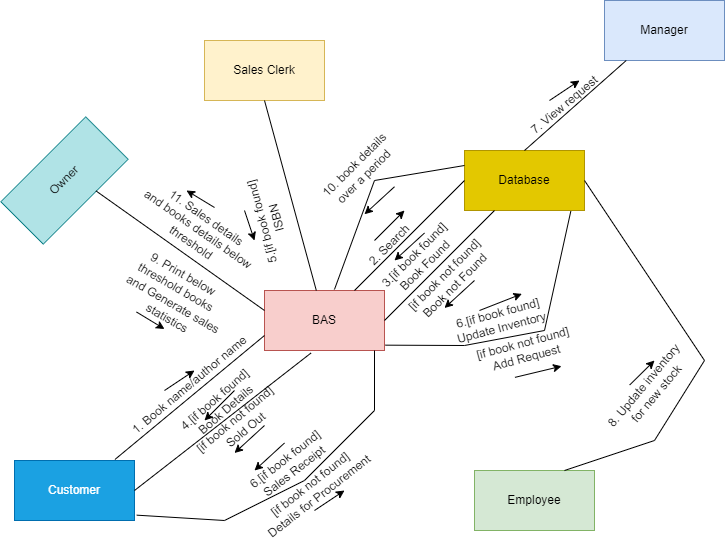

The diagram above was exported from draw.io. Its source (the exported page's mxGraphModel, read from the mxfile embedded in the PNG):
<mxGraphModel dx="1050" dy="483" grid="1" gridSize="10" guides="1" tooltips="1" connect="1" arrows="1" fold="1" page="1" pageScale="1" pageWidth="850" pageHeight="1100" math="0" shadow="0">
  <root>
    <mxCell id="0" />
    <mxCell id="1" parent="0" />
    <mxCell id="ZAXy6uebdNU5sBTjl48m-1" value="Customer" style="rounded=0;whiteSpace=wrap;html=1;fillColor=#1ba1e2;fontColor=#ffffff;strokeColor=#006EAF;" parent="1" vertex="1">
      <mxGeometry x="90" y="660" width="120" height="60" as="geometry" />
    </mxCell>
    <mxCell id="ZAXy6uebdNU5sBTjl48m-2" value="BAS" style="rounded=0;whiteSpace=wrap;html=1;fillColor=#f8cecc;strokeColor=#b85450;" parent="1" vertex="1">
      <mxGeometry x="340" y="490" width="120" height="60" as="geometry" />
    </mxCell>
    <mxCell id="ZAXy6uebdNU5sBTjl48m-3" value="Database" style="rounded=0;whiteSpace=wrap;html=1;fillColor=#e3c800;fontColor=#000000;strokeColor=#B09500;" parent="1" vertex="1">
      <mxGeometry x="540" y="350" width="120" height="60" as="geometry" />
    </mxCell>
    <mxCell id="ZAXy6uebdNU5sBTjl48m-4" value="Owner" style="rounded=0;whiteSpace=wrap;html=1;rotation=-45;fillColor=#b0e3e6;strokeColor=#0e8088;" parent="1" vertex="1">
      <mxGeometry x="80" y="350" width="120" height="60" as="geometry" />
    </mxCell>
    <mxCell id="ZAXy6uebdNU5sBTjl48m-5" value="Employee" style="rounded=0;whiteSpace=wrap;html=1;fillColor=#d5e8d4;strokeColor=#82b366;" parent="1" vertex="1">
      <mxGeometry x="550" y="670" width="120" height="60" as="geometry" />
    </mxCell>
    <mxCell id="ZAXy6uebdNU5sBTjl48m-6" value="Sales Clerk" style="rounded=0;whiteSpace=wrap;html=1;fillColor=#fff2cc;strokeColor=#d6b656;" parent="1" vertex="1">
      <mxGeometry x="280" y="240" width="120" height="60" as="geometry" />
    </mxCell>
    <mxCell id="ZAXy6uebdNU5sBTjl48m-7" value="Manager" style="rounded=0;whiteSpace=wrap;html=1;fillColor=#dae8fc;strokeColor=#6c8ebf;" parent="1" vertex="1">
      <mxGeometry x="680" y="200" width="120" height="60" as="geometry" />
    </mxCell>
    <mxCell id="ZAXy6uebdNU5sBTjl48m-17" value="1.&amp;nbsp;Book name/author name&lt;br&gt;" style="text;html=1;align=center;verticalAlign=middle;resizable=0;points=[];autosize=1;strokeColor=none;fillColor=none;rotation=-40;" parent="1" vertex="1">
      <mxGeometry x="180" y="570" width="170" height="30" as="geometry" />
    </mxCell>
    <mxCell id="ZAXy6uebdNU5sBTjl48m-18" value="2. Search" style="text;html=1;align=center;verticalAlign=middle;resizable=0;points=[];autosize=1;strokeColor=none;fillColor=none;rotation=-45;" parent="1" vertex="1">
      <mxGeometry x="430" y="430" width="70" height="30" as="geometry" />
    </mxCell>
    <mxCell id="ZAXy6uebdNU5sBTjl48m-19" value="3.[if book found]&lt;br&gt;Book Found" style="text;html=1;align=center;verticalAlign=middle;resizable=0;points=[];autosize=1;strokeColor=none;fillColor=none;rotation=-45;" parent="1" vertex="1">
      <mxGeometry x="440" y="440" width="110" height="40" as="geometry" />
    </mxCell>
    <mxCell id="ZAXy6uebdNU5sBTjl48m-21" value="4.[if book found]&lt;br&gt;&amp;nbsp;Book Details" style="text;html=1;align=center;verticalAlign=middle;resizable=0;points=[];autosize=1;strokeColor=none;fillColor=none;rotation=-41;" parent="1" vertex="1">
      <mxGeometry x="240" y="585" width="110" height="40" as="geometry" />
    </mxCell>
    <mxCell id="ZAXy6uebdNU5sBTjl48m-22" value="5.[if book found]&lt;br&gt;ISBN" style="text;html=1;align=center;verticalAlign=middle;resizable=0;points=[];autosize=1;strokeColor=none;fillColor=none;rotation=-105;" parent="1" vertex="1">
      <mxGeometry x="290" y="400" width="110" height="40" as="geometry" />
    </mxCell>
    <mxCell id="ZAXy6uebdNU5sBTjl48m-24" value="6.[if book found]&lt;br&gt;Update Inventory" style="text;html=1;align=center;verticalAlign=middle;resizable=0;points=[];autosize=1;strokeColor=none;fillColor=none;rotation=-15;" parent="1" vertex="1">
      <mxGeometry x="520" y="500" width="110" height="40" as="geometry" />
    </mxCell>
    <mxCell id="ZAXy6uebdNU5sBTjl48m-27" value="6.[if book found]&lt;br&gt;Sales Receipt" style="text;html=1;align=center;verticalAlign=middle;resizable=0;points=[];autosize=1;strokeColor=none;fillColor=none;rotation=-38;" parent="1" vertex="1">
      <mxGeometry x="310" y="645" width="110" height="40" as="geometry" />
    </mxCell>
    <mxCell id="ZAXy6uebdNU5sBTjl48m-29" value="" style="endArrow=none;html=1;rounded=0;exitX=0.837;exitY=-0.017;exitDx=0;exitDy=0;exitPerimeter=0;entryX=0;entryY=0.75;entryDx=0;entryDy=0;" parent="1" source="ZAXy6uebdNU5sBTjl48m-1" target="ZAXy6uebdNU5sBTjl48m-2" edge="1">
      <mxGeometry width="50" height="50" relative="1" as="geometry">
        <mxPoint x="430" y="650" as="sourcePoint" />
        <mxPoint x="480" y="600" as="targetPoint" />
      </mxGeometry>
    </mxCell>
    <mxCell id="ZAXy6uebdNU5sBTjl48m-30" value="" style="endArrow=none;html=1;rounded=0;entryX=0.387;entryY=1.043;entryDx=0;entryDy=0;exitX=1;exitY=0.5;exitDx=0;exitDy=0;entryPerimeter=0;" parent="1" source="ZAXy6uebdNU5sBTjl48m-1" target="ZAXy6uebdNU5sBTjl48m-2" edge="1">
      <mxGeometry width="50" height="50" relative="1" as="geometry">
        <mxPoint x="210" y="675" as="sourcePoint" />
        <mxPoint x="480" y="600" as="targetPoint" />
      </mxGeometry>
    </mxCell>
    <mxCell id="ZAXy6uebdNU5sBTjl48m-31" value="" style="endArrow=none;html=1;rounded=0;exitX=1.019;exitY=0.911;exitDx=0;exitDy=0;exitPerimeter=0;" parent="1" source="ZAXy6uebdNU5sBTjl48m-1" edge="1">
      <mxGeometry width="50" height="50" relative="1" as="geometry">
        <mxPoint x="250" y="770" as="sourcePoint" />
        <mxPoint x="450" y="550" as="targetPoint" />
        <Array as="points">
          <mxPoint x="300" y="720" />
          <mxPoint x="380" y="680" />
          <mxPoint x="450" y="610" />
        </Array>
      </mxGeometry>
    </mxCell>
    <mxCell id="ZAXy6uebdNU5sBTjl48m-32" value="" style="endArrow=classic;html=1;rounded=0;" parent="1" edge="1">
      <mxGeometry width="50" height="50" relative="1" as="geometry">
        <mxPoint x="240" y="590" as="sourcePoint" />
        <mxPoint x="270" y="570" as="targetPoint" />
      </mxGeometry>
    </mxCell>
    <mxCell id="ZAXy6uebdNU5sBTjl48m-33" value="" style="endArrow=none;html=1;rounded=0;exitX=0.75;exitY=0;exitDx=0;exitDy=0;entryX=0;entryY=0.5;entryDx=0;entryDy=0;" parent="1" source="ZAXy6uebdNU5sBTjl48m-2" target="ZAXy6uebdNU5sBTjl48m-3" edge="1">
      <mxGeometry width="50" height="50" relative="1" as="geometry">
        <mxPoint x="430" y="450" as="sourcePoint" />
        <mxPoint x="480" y="400" as="targetPoint" />
      </mxGeometry>
    </mxCell>
    <mxCell id="ZAXy6uebdNU5sBTjl48m-34" value="" style="endArrow=none;html=1;rounded=0;entryX=0.25;entryY=1;entryDx=0;entryDy=0;exitX=1;exitY=0.5;exitDx=0;exitDy=0;" parent="1" source="ZAXy6uebdNU5sBTjl48m-2" target="ZAXy6uebdNU5sBTjl48m-3" edge="1">
      <mxGeometry width="50" height="50" relative="1" as="geometry">
        <mxPoint x="470" y="500" as="sourcePoint" />
        <mxPoint x="520" y="450" as="targetPoint" />
      </mxGeometry>
    </mxCell>
    <mxCell id="ZAXy6uebdNU5sBTjl48m-35" value="" style="endArrow=none;html=1;rounded=0;exitX=1.008;exitY=0.911;exitDx=0;exitDy=0;entryX=0.886;entryY=1.011;entryDx=0;entryDy=0;entryPerimeter=0;exitPerimeter=0;" parent="1" source="ZAXy6uebdNU5sBTjl48m-2" target="ZAXy6uebdNU5sBTjl48m-3" edge="1">
      <mxGeometry width="50" height="50" relative="1" as="geometry">
        <mxPoint x="550" y="650" as="sourcePoint" />
        <mxPoint x="650" y="420" as="targetPoint" />
        <Array as="points">
          <mxPoint x="540" y="545" />
          <mxPoint x="620" y="530" />
        </Array>
      </mxGeometry>
    </mxCell>
    <mxCell id="ZAXy6uebdNU5sBTjl48m-37" value="" style="endArrow=none;html=1;rounded=0;entryX=0.5;entryY=1;entryDx=0;entryDy=0;" parent="1" source="ZAXy6uebdNU5sBTjl48m-2" target="ZAXy6uebdNU5sBTjl48m-6" edge="1">
      <mxGeometry width="50" height="50" relative="1" as="geometry">
        <mxPoint x="430" y="450" as="sourcePoint" />
        <mxPoint x="480" y="400" as="targetPoint" />
      </mxGeometry>
    </mxCell>
    <mxCell id="ZAXy6uebdNU5sBTjl48m-38" value="[if book not found]&lt;br&gt;Book not Found" style="text;html=1;align=center;verticalAlign=middle;resizable=0;points=[];autosize=1;strokeColor=none;fillColor=none;rotation=-45;" parent="1" vertex="1">
      <mxGeometry x="465" y="460" width="120" height="40" as="geometry" />
    </mxCell>
    <mxCell id="ZAXy6uebdNU5sBTjl48m-39" value="[if book not found]&lt;br&gt;&amp;nbsp;Sold Out" style="text;html=1;align=center;verticalAlign=middle;resizable=0;points=[];autosize=1;strokeColor=none;fillColor=none;rotation=320;" parent="1" vertex="1">
      <mxGeometry x="255" y="605" width="120" height="40" as="geometry" />
    </mxCell>
    <mxCell id="ZAXy6uebdNU5sBTjl48m-40" value="[if book not found]&lt;br&gt;Details for Procurement" style="text;html=1;align=center;verticalAlign=middle;resizable=0;points=[];autosize=1;strokeColor=none;fillColor=none;rotation=-38;" parent="1" vertex="1">
      <mxGeometry x="315" y="670" width="150" height="40" as="geometry" />
    </mxCell>
    <mxCell id="ZAXy6uebdNU5sBTjl48m-41" value="[if book not found]&lt;br&gt;Add Request" style="text;html=1;align=center;verticalAlign=middle;resizable=0;points=[];autosize=1;strokeColor=none;fillColor=none;rotation=-15;" parent="1" vertex="1">
      <mxGeometry x="540" y="530" width="120" height="40" as="geometry" />
    </mxCell>
    <mxCell id="ZAXy6uebdNU5sBTjl48m-53" value="" style="endArrow=none;html=1;rounded=0;entryX=0.181;entryY=1;entryDx=0;entryDy=0;entryPerimeter=0;exitX=0.5;exitY=0;exitDx=0;exitDy=0;" parent="1" source="ZAXy6uebdNU5sBTjl48m-3" target="ZAXy6uebdNU5sBTjl48m-7" edge="1">
      <mxGeometry width="50" height="50" relative="1" as="geometry">
        <mxPoint x="470" y="430" as="sourcePoint" />
        <mxPoint x="520" y="380" as="targetPoint" />
      </mxGeometry>
    </mxCell>
    <mxCell id="ZAXy6uebdNU5sBTjl48m-55" value="7. View request" style="text;html=1;align=center;verticalAlign=middle;resizable=0;points=[];autosize=1;strokeColor=none;fillColor=none;rotation=-40;" parent="1" vertex="1">
      <mxGeometry x="585" y="290" width="110" height="30" as="geometry" />
    </mxCell>
    <mxCell id="ZAXy6uebdNU5sBTjl48m-58" value="" style="endArrow=none;html=1;rounded=0;exitX=0.75;exitY=0;exitDx=0;exitDy=0;entryX=1;entryY=0.5;entryDx=0;entryDy=0;" parent="1" source="ZAXy6uebdNU5sBTjl48m-5" target="ZAXy6uebdNU5sBTjl48m-3" edge="1">
      <mxGeometry width="50" height="50" relative="1" as="geometry">
        <mxPoint x="470" y="600" as="sourcePoint" />
        <mxPoint x="520" y="550" as="targetPoint" />
        <Array as="points">
          <mxPoint x="730" y="640" />
          <mxPoint x="780" y="560" />
        </Array>
      </mxGeometry>
    </mxCell>
    <mxCell id="ZAXy6uebdNU5sBTjl48m-59" value="8. Update inventory&lt;br&gt;&amp;nbsp;for new stock" style="text;html=1;align=center;verticalAlign=middle;resizable=0;points=[];autosize=1;strokeColor=none;fillColor=none;rotation=-50;" parent="1" vertex="1">
      <mxGeometry x="660" y="570" width="130" height="40" as="geometry" />
    </mxCell>
    <mxCell id="ZAXy6uebdNU5sBTjl48m-61" value="and Generate sales&lt;br&gt;&amp;nbsp;statistics" style="text;html=1;align=center;verticalAlign=middle;resizable=0;points=[];autosize=1;strokeColor=none;fillColor=none;rotation=30;" parent="1" vertex="1">
      <mxGeometry x="180" y="490" width="130" height="40" as="geometry" />
    </mxCell>
    <mxCell id="ZAXy6uebdNU5sBTjl48m-63" value="" style="endArrow=none;html=1;rounded=0;entryX=0.624;entryY=0.991;entryDx=0;entryDy=0;entryPerimeter=0;" parent="1" edge="1" target="ZAXy6uebdNU5sBTjl48m-4">
      <mxGeometry width="50" height="50" relative="1" as="geometry">
        <mxPoint x="340" y="510" as="sourcePoint" />
        <mxPoint x="200" y="430" as="targetPoint" />
      </mxGeometry>
    </mxCell>
    <mxCell id="ZAXy6uebdNU5sBTjl48m-64" value="9. Print below &lt;br&gt;threshold books" style="text;html=1;align=center;verticalAlign=middle;resizable=0;points=[];autosize=1;strokeColor=none;fillColor=none;rotation=30;" parent="1" vertex="1">
      <mxGeometry x="200" y="460" width="110" height="40" as="geometry" />
    </mxCell>
    <mxCell id="ZAXy6uebdNU5sBTjl48m-65" value="11. Sales details&amp;nbsp;&lt;br&gt;and books details below&amp;nbsp;&lt;br&gt;threshold" style="text;html=1;align=center;verticalAlign=middle;resizable=0;points=[];autosize=1;strokeColor=none;fillColor=none;rotation=35;" parent="1" vertex="1">
      <mxGeometry x="200" y="400" width="150" height="60" as="geometry" />
    </mxCell>
    <mxCell id="ZAXy6uebdNU5sBTjl48m-66" value="" style="endArrow=classic;html=1;rounded=0;" parent="1" edge="1">
      <mxGeometry width="50" height="50" relative="1" as="geometry">
        <mxPoint x="390" y="710" as="sourcePoint" />
        <mxPoint x="420" y="690" as="targetPoint" />
      </mxGeometry>
    </mxCell>
    <mxCell id="ZAXy6uebdNU5sBTjl48m-69" value="" style="endArrow=classic;html=1;rounded=0;entryX=0.764;entryY=1.119;entryDx=0;entryDy=0;entryPerimeter=0;exitX=0.365;exitY=1.087;exitDx=0;exitDy=0;exitPerimeter=0;" parent="1" source="ZAXy6uebdNU5sBTjl48m-41" target="ZAXy6uebdNU5sBTjl48m-41" edge="1">
      <mxGeometry width="50" height="50" relative="1" as="geometry">
        <mxPoint x="595" y="590" as="sourcePoint" />
        <mxPoint x="625" y="560" as="targetPoint" />
      </mxGeometry>
    </mxCell>
    <mxCell id="ZAXy6uebdNU5sBTjl48m-70" value="" style="endArrow=classic;html=1;rounded=0;entryX=0.759;entryY=0.002;entryDx=0;entryDy=0;entryPerimeter=0;" parent="1" target="ZAXy6uebdNU5sBTjl48m-24" edge="1">
      <mxGeometry width="50" height="50" relative="1" as="geometry">
        <mxPoint x="555" y="510" as="sourcePoint" />
        <mxPoint x="585" y="490" as="targetPoint" />
      </mxGeometry>
    </mxCell>
    <mxCell id="ZAXy6uebdNU5sBTjl48m-71" value="" style="endArrow=classic;html=1;rounded=0;exitX=0.434;exitY=0.032;exitDx=0;exitDy=0;exitPerimeter=0;" parent="1" source="ZAXy6uebdNU5sBTjl48m-59" edge="1">
      <mxGeometry width="50" height="50" relative="1" as="geometry">
        <mxPoint x="700" y="580" as="sourcePoint" />
        <mxPoint x="730" y="560" as="targetPoint" />
      </mxGeometry>
    </mxCell>
    <mxCell id="ZAXy6uebdNU5sBTjl48m-72" value="" style="endArrow=classic;html=1;rounded=0;" parent="1" edge="1">
      <mxGeometry width="50" height="50" relative="1" as="geometry">
        <mxPoint x="450" y="440" as="sourcePoint" />
        <mxPoint x="480" y="410" as="targetPoint" />
      </mxGeometry>
    </mxCell>
    <mxCell id="ZAXy6uebdNU5sBTjl48m-73" value="" style="endArrow=classic;html=1;rounded=0;" parent="1" edge="1">
      <mxGeometry width="50" height="50" relative="1" as="geometry">
        <mxPoint x="500" y="432.5" as="sourcePoint" />
        <mxPoint x="470" y="460" as="targetPoint" />
      </mxGeometry>
    </mxCell>
    <mxCell id="ZAXy6uebdNU5sBTjl48m-74" value="" style="endArrow=classic;html=1;rounded=0;" parent="1" edge="1">
      <mxGeometry width="50" height="50" relative="1" as="geometry">
        <mxPoint x="625" y="300" as="sourcePoint" />
        <mxPoint x="655" y="280" as="targetPoint" />
      </mxGeometry>
    </mxCell>
    <mxCell id="ZAXy6uebdNU5sBTjl48m-76" value="" style="endArrow=classic;html=1;rounded=0;" parent="1" edge="1">
      <mxGeometry width="50" height="50" relative="1" as="geometry">
        <mxPoint x="550" y="480" as="sourcePoint" />
        <mxPoint x="520" y="507.5" as="targetPoint" />
      </mxGeometry>
    </mxCell>
    <mxCell id="ZAXy6uebdNU5sBTjl48m-77" value="" style="endArrow=classic;html=1;rounded=0;" parent="1" edge="1">
      <mxGeometry width="50" height="50" relative="1" as="geometry">
        <mxPoint x="310" y="590" as="sourcePoint" />
        <mxPoint x="280" y="620" as="targetPoint" />
      </mxGeometry>
    </mxCell>
    <mxCell id="ZAXy6uebdNU5sBTjl48m-78" value="" style="endArrow=classic;html=1;rounded=0;" parent="1" edge="1">
      <mxGeometry width="50" height="50" relative="1" as="geometry">
        <mxPoint x="340" y="625" as="sourcePoint" />
        <mxPoint x="310" y="652.5" as="targetPoint" />
      </mxGeometry>
    </mxCell>
    <mxCell id="ZAXy6uebdNU5sBTjl48m-79" value="" style="endArrow=classic;html=1;rounded=0;" parent="1" edge="1">
      <mxGeometry width="50" height="50" relative="1" as="geometry">
        <mxPoint x="360" y="642.5" as="sourcePoint" />
        <mxPoint x="330" y="670" as="targetPoint" />
      </mxGeometry>
    </mxCell>
    <mxCell id="ZAXy6uebdNU5sBTjl48m-82" value="" style="endArrow=classic;html=1;rounded=0;exitX=0.326;exitY=0.997;exitDx=0;exitDy=0;exitPerimeter=0;entryX=0.644;entryY=1.04;entryDx=0;entryDy=0;entryPerimeter=0;" parent="1" edge="1">
      <mxGeometry width="50" height="50" relative="1" as="geometry">
        <mxPoint x="290" y="407" as="sourcePoint" />
        <mxPoint x="262" y="390" as="targetPoint" />
      </mxGeometry>
    </mxCell>
    <mxCell id="2DLzN13LxCAWcI-Sn-yn-1" value="" style="endArrow=classic;html=1;rounded=0;" edge="1" parent="1">
      <mxGeometry width="50" height="50" relative="1" as="geometry">
        <mxPoint x="320" y="410" as="sourcePoint" />
        <mxPoint x="330" y="440" as="targetPoint" />
      </mxGeometry>
    </mxCell>
    <mxCell id="2DLzN13LxCAWcI-Sn-yn-2" value="" style="endArrow=none;html=1;rounded=0;entryX=0;entryY=0.25;entryDx=0;entryDy=0;exitX=0.583;exitY=-0.017;exitDx=0;exitDy=0;exitPerimeter=0;" edge="1" parent="1" source="ZAXy6uebdNU5sBTjl48m-2" target="ZAXy6uebdNU5sBTjl48m-3">
      <mxGeometry width="50" height="50" relative="1" as="geometry">
        <mxPoint x="400" y="510" as="sourcePoint" />
        <mxPoint x="470" y="330" as="targetPoint" />
        <Array as="points">
          <mxPoint x="450" y="380" />
        </Array>
      </mxGeometry>
    </mxCell>
    <mxCell id="2DLzN13LxCAWcI-Sn-yn-3" value="10. book details &lt;br&gt;over a period&amp;nbsp;" style="text;html=1;align=center;verticalAlign=middle;resizable=0;points=[];autosize=1;strokeColor=none;fillColor=none;rotation=-45;" vertex="1" parent="1">
      <mxGeometry x="380" y="350" width="110" height="40" as="geometry" />
    </mxCell>
    <mxCell id="2DLzN13LxCAWcI-Sn-yn-4" value="" style="endArrow=classic;html=1;rounded=0;" edge="1" parent="1">
      <mxGeometry width="50" height="50" relative="1" as="geometry">
        <mxPoint x="470" y="386.25" as="sourcePoint" />
        <mxPoint x="440" y="413.75" as="targetPoint" />
      </mxGeometry>
    </mxCell>
    <mxCell id="2DLzN13LxCAWcI-Sn-yn-5" value="" style="endArrow=classic;html=1;rounded=0;exitX=0.326;exitY=0.997;exitDx=0;exitDy=0;exitPerimeter=0;entryX=0.644;entryY=1.04;entryDx=0;entryDy=0;entryPerimeter=0;" edge="1" parent="1">
      <mxGeometry width="50" height="50" relative="1" as="geometry">
        <mxPoint x="212" y="511.5" as="sourcePoint" />
        <mxPoint x="240" y="528.5" as="targetPoint" />
      </mxGeometry>
    </mxCell>
  </root>
</mxGraphModel>